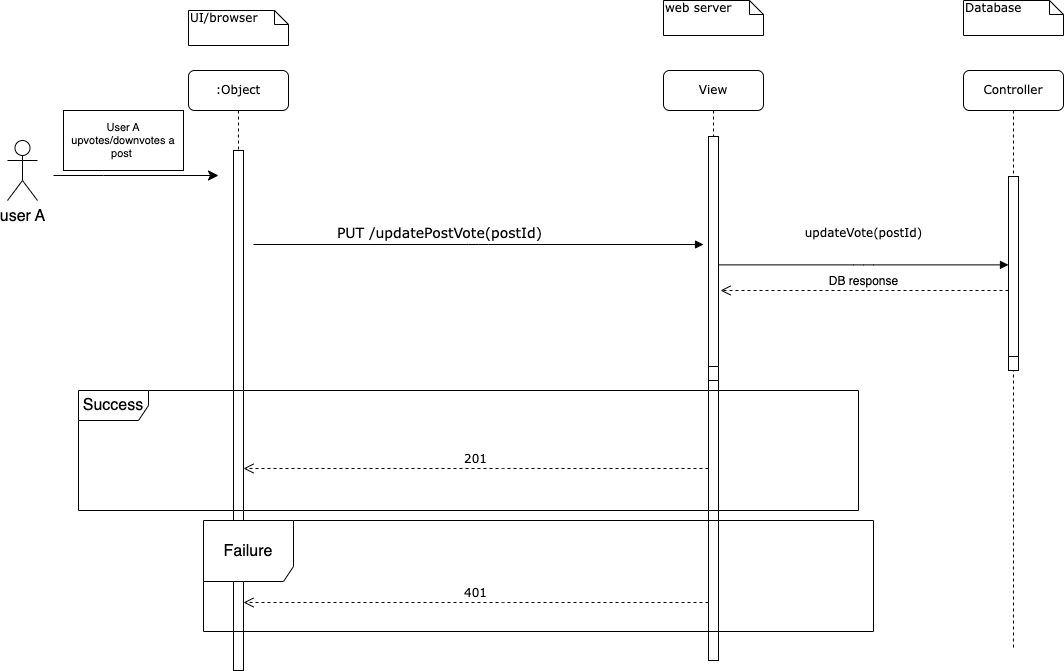

The diagram above was exported from draw.io. Its source (the exported page's mxGraphModel, read from the mxfile embedded in the PNG):
<mxGraphModel dx="1194" dy="648" grid="1" gridSize="10" guides="1" tooltips="1" connect="1" arrows="1" fold="1" page="1" pageScale="1" pageWidth="700" pageHeight="1000" math="0" shadow="0">
  <root>
    <mxCell id="0" />
    <mxCell id="1" parent="0" />
    <mxCell id="Fp6HLMl4u-F3REuFg3Do-1" value="View" style="shape=umlLifeline;perimeter=lifelinePerimeter;whiteSpace=wrap;html=1;container=1;collapsible=0;recursiveResize=0;outlineConnect=0;rounded=1;shadow=0;comic=0;labelBackgroundColor=none;strokeWidth=1;fontFamily=Verdana;fontSize=12;align=center;" vertex="1" parent="1">
      <mxGeometry x="665" y="80" width="100" height="580" as="geometry" />
    </mxCell>
    <mxCell id="Fp6HLMl4u-F3REuFg3Do-3" value="Controller" style="shape=umlLifeline;perimeter=lifelinePerimeter;whiteSpace=wrap;html=1;container=1;collapsible=0;recursiveResize=0;outlineConnect=0;rounded=1;shadow=0;comic=0;labelBackgroundColor=none;strokeWidth=1;fontFamily=Verdana;fontSize=12;align=center;" vertex="1" parent="1">
      <mxGeometry x="965" y="80" width="100" height="580" as="geometry" />
    </mxCell>
    <mxCell id="Fp6HLMl4u-F3REuFg3Do-4" value=":Object" style="shape=umlLifeline;perimeter=lifelinePerimeter;whiteSpace=wrap;html=1;container=1;collapsible=0;recursiveResize=0;outlineConnect=0;rounded=1;shadow=0;comic=0;labelBackgroundColor=none;strokeWidth=1;fontFamily=Verdana;fontSize=12;align=center;" vertex="1" parent="1">
      <mxGeometry x="190" y="80" width="100" height="580" as="geometry" />
    </mxCell>
    <mxCell id="Fp6HLMl4u-F3REuFg3Do-5" value="201" style="html=1;verticalAlign=bottom;endArrow=open;dashed=1;endSize=8;labelBackgroundColor=none;fontFamily=Verdana;fontSize=12;edgeStyle=elbowEdgeStyle;elbow=vertical;" edge="1" parent="1">
      <mxGeometry relative="1" as="geometry">
        <mxPoint x="245" y="478" as="targetPoint" />
        <Array as="points">
          <mxPoint x="495" y="478" />
          <mxPoint x="575" y="618" />
        </Array>
        <mxPoint x="710.0000000000002" y="478" as="sourcePoint" />
      </mxGeometry>
    </mxCell>
    <mxCell id="Fp6HLMl4u-F3REuFg3Do-6" value="&lt;font style=&quot;font-size: 14px;&quot;&gt;PUT /updatePostVote(postId)&lt;/font&gt;" style="html=1;verticalAlign=bottom;endArrow=block;labelBackgroundColor=none;fontFamily=Verdana;fontSize=12;edgeStyle=elbowEdgeStyle;elbow=vertical;startArrow=none;" edge="1" parent="1">
      <mxGeometry x="-0.1733" relative="1" as="geometry">
        <mxPoint x="255" y="254" as="sourcePoint" />
        <mxPoint x="705" y="254" as="targetPoint" />
        <Array as="points" />
        <mxPoint as="offset" />
      </mxGeometry>
    </mxCell>
    <mxCell id="Fp6HLMl4u-F3REuFg3Do-7" value="UI/browser" style="shape=note;whiteSpace=wrap;html=1;size=14;verticalAlign=top;align=left;spacingTop=-6;rounded=0;shadow=0;comic=0;labelBackgroundColor=none;strokeWidth=1;fontFamily=Verdana;fontSize=12" vertex="1" parent="1">
      <mxGeometry x="190" y="20" width="100" height="35" as="geometry" />
    </mxCell>
    <mxCell id="Fp6HLMl4u-F3REuFg3Do-8" value="" style="html=1;points=[];perimeter=orthogonalPerimeter;rounded=0;shadow=0;comic=0;labelBackgroundColor=none;strokeWidth=1;fontFamily=Verdana;fontSize=12;align=center;" vertex="1" parent="1">
      <mxGeometry x="1010" y="200" width="10" height="180" as="geometry" />
    </mxCell>
    <mxCell id="Fp6HLMl4u-F3REuFg3Do-9" value="Database" style="shape=note;whiteSpace=wrap;html=1;size=14;verticalAlign=top;align=left;spacingTop=-6;rounded=0;shadow=0;comic=0;labelBackgroundColor=none;strokeWidth=1;fontFamily=Verdana;fontSize=12" vertex="1" parent="1">
      <mxGeometry x="965" y="10" width="100" height="35" as="geometry" />
    </mxCell>
    <mxCell id="Fp6HLMl4u-F3REuFg3Do-10" value="" style="html=1;points=[];perimeter=orthogonalPerimeter;rounded=0;shadow=0;comic=0;labelBackgroundColor=none;strokeWidth=1;fontFamily=Verdana;fontSize=12;align=center;" vertex="1" parent="1">
      <mxGeometry x="710" y="160" width="10" height="230" as="geometry" />
    </mxCell>
    <mxCell id="Fp6HLMl4u-F3REuFg3Do-11" value="web server" style="shape=note;whiteSpace=wrap;html=1;size=14;verticalAlign=top;align=left;spacingTop=-6;rounded=0;shadow=0;comic=0;labelBackgroundColor=none;strokeWidth=1;fontFamily=Verdana;fontSize=12" vertex="1" parent="1">
      <mxGeometry x="665" y="10" width="100" height="35" as="geometry" />
    </mxCell>
    <mxCell id="Fp6HLMl4u-F3REuFg3Do-12" value="" style="html=1;points=[];perimeter=orthogonalPerimeter;rounded=0;shadow=0;comic=0;labelBackgroundColor=none;strokeWidth=1;fontFamily=Verdana;fontSize=12;align=center;" vertex="1" parent="1">
      <mxGeometry x="235" y="160" width="10" height="520" as="geometry" />
    </mxCell>
    <mxCell id="Fp6HLMl4u-F3REuFg3Do-13" style="edgeStyle=none;curved=1;rounded=0;orthogonalLoop=1;jettySize=auto;html=1;exitX=1;exitY=0.3333333333333333;exitDx=0;exitDy=0;exitPerimeter=0;fontSize=12;startSize=8;endSize=8;" edge="1" parent="1">
      <mxGeometry relative="1" as="geometry">
        <mxPoint x="55" y="185" as="sourcePoint" />
        <mxPoint x="220" y="185" as="targetPoint" />
        <Array as="points">
          <mxPoint x="105" y="185" />
        </Array>
      </mxGeometry>
    </mxCell>
    <mxCell id="Fp6HLMl4u-F3REuFg3Do-14" value="user A" style="shape=umlActor;verticalLabelPosition=bottom;verticalAlign=top;html=1;fontSize=16;" vertex="1" parent="1">
      <mxGeometry x="9" y="150" width="30" height="60" as="geometry" />
    </mxCell>
    <mxCell id="Fp6HLMl4u-F3REuFg3Do-15" value="" style="html=1;points=[];perimeter=orthogonalPerimeter;outlineConnect=0;targetShapes=umlLifeline;portConstraint=eastwest;newEdgeStyle={&quot;edgeStyle&quot;:&quot;elbowEdgeStyle&quot;,&quot;elbow&quot;:&quot;vertical&quot;,&quot;curved&quot;:0,&quot;rounded&quot;:0};fontSize=16;" vertex="1" parent="1">
      <mxGeometry x="710" y="390" width="10" height="280" as="geometry" />
    </mxCell>
    <mxCell id="Fp6HLMl4u-F3REuFg3Do-16" value="Success" style="shape=umlFrame;whiteSpace=wrap;html=1;pointerEvents=0;fontSize=16;width=70;height=30;" vertex="1" parent="1">
      <mxGeometry x="80" y="400" width="780" height="120" as="geometry" />
    </mxCell>
    <mxCell id="Fp6HLMl4u-F3REuFg3Do-17" value="Failure" style="shape=umlFrame;whiteSpace=wrap;html=1;pointerEvents=0;fontSize=16;width=90;height=61;" vertex="1" parent="1">
      <mxGeometry x="205" y="530" width="670" height="111" as="geometry" />
    </mxCell>
    <mxCell id="Fp6HLMl4u-F3REuFg3Do-18" value="401" style="html=1;verticalAlign=bottom;endArrow=open;dashed=1;endSize=8;labelBackgroundColor=none;fontFamily=Verdana;fontSize=12;edgeStyle=elbowEdgeStyle;elbow=vertical;" edge="1" parent="1">
      <mxGeometry relative="1" as="geometry">
        <mxPoint x="245" y="612" as="targetPoint" />
        <Array as="points">
          <mxPoint x="495" y="612" />
          <mxPoint x="575" y="752" />
        </Array>
        <mxPoint x="710.0000000000002" y="612" as="sourcePoint" />
      </mxGeometry>
    </mxCell>
    <mxCell id="Fp6HLMl4u-F3REuFg3Do-19" value="&lt;span style=&quot;color: rgb(0, 0, 0); font-family: Helvetica; font-size: 11px; font-style: normal; font-variant-ligatures: normal; font-variant-caps: normal; font-weight: 400; letter-spacing: normal; orphans: 2; text-align: center; text-indent: 0px; text-transform: none; widows: 2; word-spacing: 0px; -webkit-text-stroke-width: 0px; background-color: rgb(255, 255, 255); text-decoration-thickness: initial; text-decoration-style: initial; text-decoration-color: initial; float: none; display: inline !important;&quot;&gt;User A upvotes/downvotes a post&amp;nbsp;&lt;/span&gt;" style="rounded=0;whiteSpace=wrap;html=1;fontSize=11;" vertex="1" parent="1">
      <mxGeometry x="65" y="120" width="120" height="60" as="geometry" />
    </mxCell>
    <mxCell id="Fp6HLMl4u-F3REuFg3Do-23" value="updateVote(postId)" style="html=1;verticalAlign=bottom;endArrow=block;entryX=0;entryY=0;labelBackgroundColor=none;fontFamily=Verdana;fontSize=12;edgeStyle=elbowEdgeStyle;elbow=horizontal;" edge="1" parent="1">
      <mxGeometry y="-22" relative="1" as="geometry">
        <mxPoint x="720" y="274.38" as="sourcePoint" />
        <mxPoint x="1010" y="274.3800000000002" as="targetPoint" />
        <mxPoint y="-44" as="offset" />
      </mxGeometry>
    </mxCell>
    <mxCell id="Fp6HLMl4u-F3REuFg3Do-24" value="" style="html=1;points=[];perimeter=orthogonalPerimeter;rounded=0;shadow=0;comic=0;labelBackgroundColor=none;strokeWidth=1;fontFamily=Verdana;fontSize=12;align=center;" vertex="1" parent="1">
      <mxGeometry x="1010" y="186" width="10" height="180" as="geometry" />
    </mxCell>
    <mxCell id="Fp6HLMl4u-F3REuFg3Do-25" value="" style="html=1;points=[];perimeter=orthogonalPerimeter;rounded=0;shadow=0;comic=0;labelBackgroundColor=none;strokeWidth=1;fontFamily=Verdana;fontSize=12;align=center;" vertex="1" parent="1">
      <mxGeometry x="710" y="146" width="10" height="230" as="geometry" />
    </mxCell>
    <mxCell id="Fp6HLMl4u-F3REuFg3Do-26" value="DB response" style="html=1;verticalAlign=bottom;endArrow=open;dashed=1;endSize=8;edgeStyle=elbowEdgeStyle;elbow=vertical;curved=0;rounded=0;fontSize=12;" edge="1" parent="1" source="Fp6HLMl4u-F3REuFg3Do-24">
      <mxGeometry x="0.0035" relative="1" as="geometry">
        <mxPoint x="875" y="326" as="sourcePoint" />
        <mxPoint x="722" y="300" as="targetPoint" />
        <mxPoint as="offset" />
        <Array as="points">
          <mxPoint x="950" y="300" />
          <mxPoint x="820" y="320" />
        </Array>
      </mxGeometry>
    </mxCell>
  </root>
</mxGraphModel>